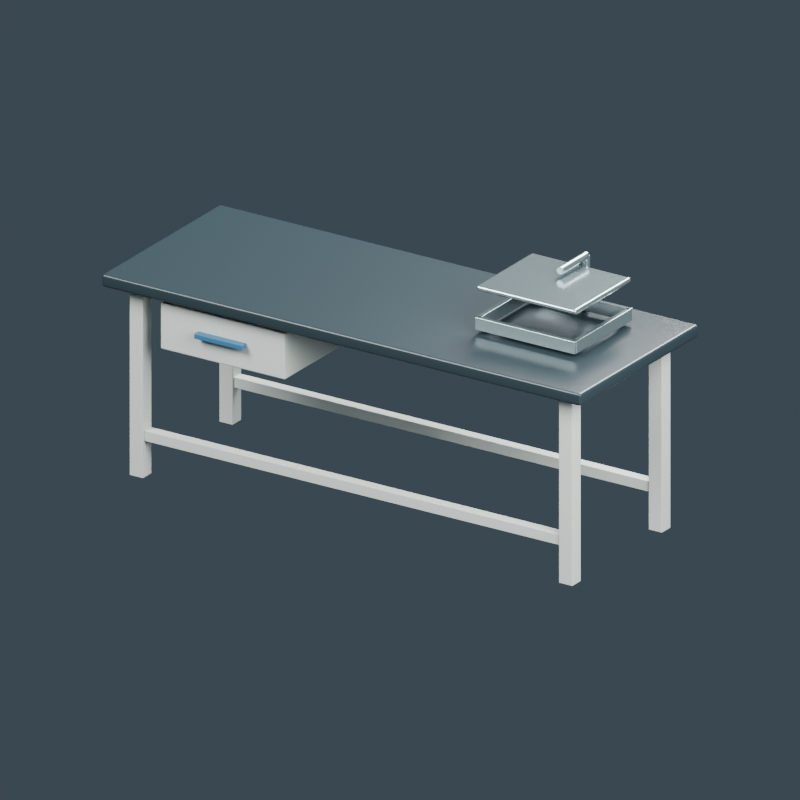 # Source: source-edit.blend  (saved by Blender 4.0.36; exported with 4.5.12 LTS)
import bpy
from mathutils import Matrix  # noqa: F401  (used for matrix-valued properties, if any)

bpy.ops.wm.read_factory_settings(use_empty=True)
scene = bpy.context.scene
scene.name = 'Scene'

# ---- materials (node trees are filled in below, after node groups)
mat_laboratory_white_frame = bpy.data.materials.new('Laboratory white frame')
mat_laboratory_white_frame.diffuse_color = (0.6038, 0.6559, 0.6038, 1.0)
mat_dark_phenolic_top = bpy.data.materials.new('Dark phenolic top')
mat_dark_phenolic_top.diffuse_color = (0.02198, 0.03631, 0.04323, 1.0)
mat_sink_stainless = bpy.data.materials.new('Sink stainless')
mat_sink_stainless.diffuse_color = (0.3185, 0.4064, 0.42, 1.0)
mat_utility_blue = bpy.data.materials.new('Utility blue')
mat_utility_blue.diffuse_color = (0.0331, 0.1473, 0.2738, 1.0)

# ---- material node trees
mat_laboratory_white_frame.use_nodes = True; mat_laboratory_white_frame.node_tree.nodes.clear()
_N = mat_laboratory_white_frame.node_tree.nodes; _L = mat_laboratory_white_frame.node_tree.links
n0 = _N.new('ShaderNodeBsdfPrincipled'); n0.name = 'Principled BSDF'; n0.location = (10, 300)
n0.inputs[0].default_value = (0.6038, 0.6559, 0.6038, 1.0)
n0.inputs[2].default_value = 0.45
n0.inputs[3].default_value = 1.45
n1 = _N.new('ShaderNodeOutputMaterial'); n1.name = 'Material Output'; n1.location = (300, 300)
_L.new(n0.outputs[0], n1.inputs[0])
n1.is_active_output = True
mat_dark_phenolic_top.use_nodes = True; mat_dark_phenolic_top.node_tree.nodes.clear()
_N = mat_dark_phenolic_top.node_tree.nodes; _L = mat_dark_phenolic_top.node_tree.links
n0 = _N.new('ShaderNodeBsdfPrincipled'); n0.name = 'Principled BSDF'; n0.location = (10, 300)
n0.inputs[0].default_value = (0.02198, 0.03631, 0.04323, 1.0)
n0.inputs[2].default_value = 0.3
n0.inputs[3].default_value = 1.45
n1 = _N.new('ShaderNodeOutputMaterial'); n1.name = 'Material Output'; n1.location = (300, 300)
_L.new(n0.outputs[0], n1.inputs[0])
n1.is_active_output = True
mat_sink_stainless.use_nodes = True; mat_sink_stainless.node_tree.nodes.clear()
_N = mat_sink_stainless.node_tree.nodes; _L = mat_sink_stainless.node_tree.links
n0 = _N.new('ShaderNodeBsdfPrincipled'); n0.name = 'Principled BSDF'; n0.location = (10, 300)
n0.inputs[0].default_value = (0.3185, 0.4064, 0.42, 1.0)
n0.inputs[1].default_value = 0.8
n0.inputs[2].default_value = 0.17
n0.inputs[3].default_value = 1.45
n1 = _N.new('ShaderNodeOutputMaterial'); n1.name = 'Material Output'; n1.location = (300, 300)
_L.new(n0.outputs[0], n1.inputs[0])
n1.is_active_output = True
mat_utility_blue.use_nodes = True; mat_utility_blue.node_tree.nodes.clear()
_N = mat_utility_blue.node_tree.nodes; _L = mat_utility_blue.node_tree.links
n0 = _N.new('ShaderNodeBsdfPrincipled'); n0.name = 'Principled BSDF'; n0.location = (10, 300)
n0.inputs[0].default_value = (0.0331, 0.1473, 0.2738, 1.0)
n0.inputs[2].default_value = 0.45
n0.inputs[3].default_value = 1.45
n1 = _N.new('ShaderNodeOutputMaterial'); n1.name = 'Material Output'; n1.location = (300, 300)
_L.new(n0.outputs[0], n1.inputs[0])
n1.is_active_output = True

# ---- world
world_slate_studio = bpy.data.worlds.new('Slate studio'); scene.world = world_slate_studio
world_slate_studio.use_nodes = True; world_slate_studio.node_tree.nodes.clear()
_N = world_slate_studio.node_tree.nodes; _L = world_slate_studio.node_tree.links
n0 = _N.new('ShaderNodeBackground'); n0.name = 'Background'; n0.location = (10, 300)
n0.inputs[0].default_value = (0.1, 0.14, 0.18, 1.0)
n0.inputs[1].default_value = 0.5
n1 = _N.new('ShaderNodeOutputWorld'); n1.name = 'World Output'; n1.location = (300, 300)
_L.new(n0.outputs[0], n1.inputs[0])
n1.is_active_output = True
world_slate_studio.use_sun_shadow = False
world_slate_studio.sun_shadow_jitter_overblur = 0.0

# ---- cameras
cam_camera = bpy.data.cameras.new('Camera')
cam_camera.type = 'ORTHO'
cam_camera.ortho_scale = 3.5

# ---- lights
light_area = bpy.data.lights.new('Area', 'AREA')
light_area.transmission_factor = 0.0
light_area.energy = 995.3
light_area.shadow_maximum_resolution = 0.006
light_area.use_absolute_resolution = True
light_area.size = 3.5
light_area.size_y = 1.0
light_area_001 = bpy.data.lights.new('Area.001', 'AREA')
light_area_001.transmission_factor = 0.0
light_area_001.energy = 689.1
light_area_001.shadow_maximum_resolution = 0.006
light_area_001.use_absolute_resolution = True
light_area_001.size = 3.5
light_area_001.size_y = 1.0
light_area_002 = bpy.data.lights.new('Area.002', 'AREA')
light_area_002.transmission_factor = 0.0
light_area_002.energy = 1148.0
light_area_002.shadow_maximum_resolution = 0.006
light_area_002.use_absolute_resolution = True
light_area_002.size = 3.5
light_area_002.size_y = 1.0

# ---- meshes
me_cube = bpy.data.meshes.new('Cube')
me_cube.from_pydata([(-0.035, -0.035, -0.45), (-0.035, -0.035, 0.45), (-0.035, 0.035, -0.45), (-0.035, 0.035, 0.45), (0.035, -0.035, -0.45), (0.035, -0.035, 0.45), (0.035, 0.035, -0.45), (0.035, 0.035, 0.45)], [], [(0, 1, 3, 2), (2, 3, 7, 6), (6, 7, 5, 4), (4, 5, 1, 0), (2, 6, 4, 0), (7, 3, 1, 5)])
_uv = me_cube.uv_layers.new(name='UVMap')
_uv.uv.foreach_set('vector', [0.375, 0.0, 0.625, 0.0, 0.625, 0.25, 0.375, 0.25, 0.375, 0.25, 0.625, 0.25, 0.625, 0.5, 0.375, 0.5, 0.375, 0.5, 0.625, 0.5, 0.625, 0.75, 0.375, 0.75, 0.375, 0.75, 0.625, 0.75, 0.625, 1.0, 0.375, 1.0, 0.125, 0.5, 0.375, 0.5, 0.375, 0.75, 0.125, 0.75, 0.625, 0.5, 0.875, 0.5, 0.875, 0.75, 0.625, 0.75])
me_cube.materials.append(mat_laboratory_white_frame)
me_cube.update()
me_cube_001 = bpy.data.meshes.new('Cube.001')
me_cube_001.from_pydata([(-0.035, -0.035, -0.45), (-0.035, -0.035, 0.45), (-0.035, 0.035, -0.45), (-0.035, 0.035, 0.45), (0.035, -0.035, -0.45), (0.035, -0.035, 0.45), (0.035, 0.035, -0.45), (0.035, 0.035, 0.45)], [], [(0, 1, 3, 2), (2, 3, 7, 6), (6, 7, 5, 4), (4, 5, 1, 0), (2, 6, 4, 0), (7, 3, 1, 5)])
_uv = me_cube_001.uv_layers.new(name='UVMap')
_uv.uv.foreach_set('vector', [0.375, 0.0, 0.625, 0.0, 0.625, 0.25, 0.375, 0.25, 0.375, 0.25, 0.625, 0.25, 0.625, 0.5, 0.375, 0.5, 0.375, 0.5, 0.625, 0.5, 0.625, 0.75, 0.375, 0.75, 0.375, 0.75, 0.625, 0.75, 0.625, 1.0, 0.375, 1.0, 0.125, 0.5, 0.375, 0.5, 0.375, 0.75, 0.125, 0.75, 0.625, 0.5, 0.875, 0.5, 0.875, 0.75, 0.625, 0.75])
me_cube_001.materials.append(mat_laboratory_white_frame)
me_cube_001.update()
me_cube_002 = bpy.data.meshes.new('Cube.002')
me_cube_002.from_pydata([(-0.035, -0.035, -0.45), (-0.035, -0.035, 0.45), (-0.035, 0.035, -0.45), (-0.035, 0.035, 0.45), (0.035, -0.035, -0.45), (0.035, -0.035, 0.45), (0.035, 0.035, -0.45), (0.035, 0.035, 0.45)], [], [(0, 1, 3, 2), (2, 3, 7, 6), (6, 7, 5, 4), (4, 5, 1, 0), (2, 6, 4, 0), (7, 3, 1, 5)])
_uv = me_cube_002.uv_layers.new(name='UVMap')
_uv.uv.foreach_set('vector', [0.375, 0.0, 0.625, 0.0, 0.625, 0.25, 0.375, 0.25, 0.375, 0.25, 0.625, 0.25, 0.625, 0.5, 0.375, 0.5, 0.375, 0.5, 0.625, 0.5, 0.625, 0.75, 0.375, 0.75, 0.375, 0.75, 0.625, 0.75, 0.625, 1.0, 0.375, 1.0, 0.125, 0.5, 0.375, 0.5, 0.375, 0.75, 0.125, 0.75, 0.625, 0.5, 0.875, 0.5, 0.875, 0.75, 0.625, 0.75])
me_cube_002.materials.append(mat_laboratory_white_frame)
me_cube_002.update()
me_cube_003 = bpy.data.meshes.new('Cube.003')
me_cube_003.from_pydata([(-0.035, -0.035, -0.45), (-0.035, -0.035, 0.45), (-0.035, 0.035, -0.45), (-0.035, 0.035, 0.45), (0.035, -0.035, -0.45), (0.035, -0.035, 0.45), (0.035, 0.035, -0.45), (0.035, 0.035, 0.45)], [], [(0, 1, 3, 2), (2, 3, 7, 6), (6, 7, 5, 4), (4, 5, 1, 0), (2, 6, 4, 0), (7, 3, 1, 5)])
_uv = me_cube_003.uv_layers.new(name='UVMap')
_uv.uv.foreach_set('vector', [0.375, 0.0, 0.625, 0.0, 0.625, 0.25, 0.375, 0.25, 0.375, 0.25, 0.625, 0.25, 0.625, 0.5, 0.375, 0.5, 0.375, 0.5, 0.625, 0.5, 0.625, 0.75, 0.375, 0.75, 0.375, 0.75, 0.625, 0.75, 0.625, 1.0, 0.375, 1.0, 0.125, 0.5, 0.375, 0.5, 0.375, 0.75, 0.125, 0.75, 0.625, 0.5, 0.875, 0.5, 0.875, 0.75, 0.625, 0.75])
me_cube_003.materials.append(mat_laboratory_white_frame)
me_cube_003.update()
me_cube_004 = bpy.data.meshes.new('Cube.004')
me_cube_004.from_pydata([(-1.12, -0.025, -0.025), (-1.12, -0.025, 0.025), (-1.12, 0.025, -0.025), (-1.12, 0.025, 0.025), (1.12, -0.025, -0.025), (1.12, -0.025, 0.025), (1.12, 0.025, -0.025), (1.12, 0.025, 0.025)], [], [(0, 1, 3, 2), (2, 3, 7, 6), (6, 7, 5, 4), (4, 5, 1, 0), (2, 6, 4, 0), (7, 3, 1, 5)])
_uv = me_cube_004.uv_layers.new(name='UVMap')
_uv.uv.foreach_set('vector', [0.375, 0.0, 0.625, 0.0, 0.625, 0.25, 0.375, 0.25, 0.375, 0.25, 0.625, 0.25, 0.625, 0.5, 0.375, 0.5, 0.375, 0.5, 0.625, 0.5, 0.625, 0.75, 0.375, 0.75, 0.375, 0.75, 0.625, 0.75, 0.625, 1.0, 0.375, 1.0, 0.125, 0.5, 0.375, 0.5, 0.375, 0.75, 0.125, 0.75, 0.625, 0.5, 0.875, 0.5, 0.875, 0.75, 0.625, 0.75])
me_cube_004.materials.append(mat_laboratory_white_frame)
me_cube_004.update()
me_cube_005 = bpy.data.meshes.new('Cube.005')
me_cube_005.from_pydata([(-1.12, -0.025, -0.025), (-1.12, -0.025, 0.025), (-1.12, 0.025, -0.025), (-1.12, 0.025, 0.025), (1.12, -0.025, -0.025), (1.12, -0.025, 0.025), (1.12, 0.025, -0.025), (1.12, 0.025, 0.025)], [], [(0, 1, 3, 2), (2, 3, 7, 6), (6, 7, 5, 4), (4, 5, 1, 0), (2, 6, 4, 0), (7, 3, 1, 5)])
_uv = me_cube_005.uv_layers.new(name='UVMap')
_uv.uv.foreach_set('vector', [0.375, 0.0, 0.625, 0.0, 0.625, 0.25, 0.375, 0.25, 0.375, 0.25, 0.625, 0.25, 0.625, 0.5, 0.375, 0.5, 0.375, 0.5, 0.625, 0.5, 0.625, 0.75, 0.375, 0.75, 0.375, 0.75, 0.625, 0.75, 0.625, 1.0, 0.375, 1.0, 0.125, 0.5, 0.375, 0.5, 0.375, 0.75, 0.125, 0.75, 0.625, 0.5, 0.875, 0.5, 0.875, 0.75, 0.625, 0.75])
me_cube_005.materials.append(mat_laboratory_white_frame)
me_cube_005.update()
me_cube_006 = bpy.data.meshes.new('Cube.006')
me_cube_006.from_pydata([(-1.25, -0.475, -0.03), (-1.25, -0.475, 0.03), (-1.25, 0.475, -0.03), (-1.25, 0.475, 0.03), (1.25, -0.475, -0.03), (1.25, -0.475, 0.03), (1.25, 0.475, -0.03), (1.25, 0.475, 0.03)], [], [(0, 1, 3, 2), (2, 3, 7, 6), (6, 7, 5, 4), (4, 5, 1, 0), (2, 6, 4, 0), (7, 3, 1, 5)])
_uv = me_cube_006.uv_layers.new(name='UVMap')
_uv.uv.foreach_set('vector', [0.375, 0.0, 0.625, 0.0, 0.625, 0.25, 0.375, 0.25, 0.375, 0.25, 0.625, 0.25, 0.625, 0.5, 0.375, 0.5, 0.375, 0.5, 0.625, 0.5, 0.625, 0.75, 0.375, 0.75, 0.375, 0.75, 0.625, 0.75, 0.625, 1.0, 0.375, 1.0, 0.125, 0.5, 0.375, 0.5, 0.375, 0.75, 0.125, 0.75, 0.625, 0.5, 0.875, 0.5, 0.875, 0.75, 0.625, 0.75])
me_cube_006.materials.append(mat_dark_phenolic_top)
me_cube_006.update()
me_cube_007 = bpy.data.meshes.new('Cube.007')
me_cube_007.from_pydata([(-0.26, -0.225, -0.0125), (-0.26, -0.225, 0.0125), (-0.26, 0.225, -0.0125), (-0.26, 0.225, 0.0125), (0.26, -0.225, -0.0125), (0.26, -0.225, 0.0125), (0.26, 0.225, -0.0125), (0.26, 0.225, 0.0125)], [], [(0, 1, 3, 2), (2, 3, 7, 6), (6, 7, 5, 4), (4, 5, 1, 0), (2, 6, 4, 0), (7, 3, 1, 5)])
_uv = me_cube_007.uv_layers.new(name='UVMap')
_uv.uv.foreach_set('vector', [0.375, 0.0, 0.625, 0.0, 0.625, 0.25, 0.375, 0.25, 0.375, 0.25, 0.625, 0.25, 0.625, 0.5, 0.375, 0.5, 0.375, 0.5, 0.625, 0.5, 0.625, 0.75, 0.375, 0.75, 0.375, 0.75, 0.625, 0.75, 0.625, 1.0, 0.375, 1.0, 0.125, 0.5, 0.375, 0.5, 0.375, 0.75, 0.125, 0.75, 0.625, 0.5, 0.875, 0.5, 0.875, 0.75, 0.625, 0.75])
me_cube_007.materials.append(mat_sink_stainless)
me_cube_007.update()
me_cube_008 = bpy.data.meshes.new('Cube.008')
me_cube_008.from_pydata([(-0.26, -0.0125, -0.03), (-0.26, -0.0125, 0.03), (-0.26, 0.0125, -0.03), (-0.26, 0.0125, 0.03), (0.26, -0.0125, -0.03), (0.26, -0.0125, 0.03), (0.26, 0.0125, -0.03), (0.26, 0.0125, 0.03)], [], [(0, 1, 3, 2), (2, 3, 7, 6), (6, 7, 5, 4), (4, 5, 1, 0), (2, 6, 4, 0), (7, 3, 1, 5)])
_uv = me_cube_008.uv_layers.new(name='UVMap')
_uv.uv.foreach_set('vector', [0.375, 0.0, 0.625, 0.0, 0.625, 0.25, 0.375, 0.25, 0.375, 0.25, 0.625, 0.25, 0.625, 0.5, 0.375, 0.5, 0.375, 0.5, 0.625, 0.5, 0.625, 0.75, 0.375, 0.75, 0.375, 0.75, 0.625, 0.75, 0.625, 1.0, 0.375, 1.0, 0.125, 0.5, 0.375, 0.5, 0.375, 0.75, 0.125, 0.75, 0.625, 0.5, 0.875, 0.5, 0.875, 0.75, 0.625, 0.75])
me_cube_008.materials.append(mat_sink_stainless)
me_cube_008.update()
me_cube_009 = bpy.data.meshes.new('Cube.009')
me_cube_009.from_pydata([(-0.26, -0.0125, -0.03), (-0.26, -0.0125, 0.03), (-0.26, 0.0125, -0.03), (-0.26, 0.0125, 0.03), (0.26, -0.0125, -0.03), (0.26, -0.0125, 0.03), (0.26, 0.0125, -0.03), (0.26, 0.0125, 0.03)], [], [(0, 1, 3, 2), (2, 3, 7, 6), (6, 7, 5, 4), (4, 5, 1, 0), (2, 6, 4, 0), (7, 3, 1, 5)])
_uv = me_cube_009.uv_layers.new(name='UVMap')
_uv.uv.foreach_set('vector', [0.375, 0.0, 0.625, 0.0, 0.625, 0.25, 0.375, 0.25, 0.375, 0.25, 0.625, 0.25, 0.625, 0.5, 0.375, 0.5, 0.375, 0.5, 0.625, 0.5, 0.625, 0.75, 0.375, 0.75, 0.375, 0.75, 0.625, 0.75, 0.625, 1.0, 0.375, 1.0, 0.125, 0.5, 0.375, 0.5, 0.375, 0.75, 0.125, 0.75, 0.625, 0.5, 0.875, 0.5, 0.875, 0.75, 0.625, 0.75])
me_cube_009.materials.append(mat_sink_stainless)
me_cube_009.update()
me_cube_010 = bpy.data.meshes.new('Cube.010')
me_cube_010.from_pydata([(-0.0125, -0.22, -0.03), (-0.0125, -0.22, 0.03), (-0.0125, 0.22, -0.03), (-0.0125, 0.22, 0.03), (0.0125, -0.22, -0.03), (0.0125, -0.22, 0.03), (0.0125, 0.22, -0.03), (0.0125, 0.22, 0.03)], [], [(0, 1, 3, 2), (2, 3, 7, 6), (6, 7, 5, 4), (4, 5, 1, 0), (2, 6, 4, 0), (7, 3, 1, 5)])
_uv = me_cube_010.uv_layers.new(name='UVMap')
_uv.uv.foreach_set('vector', [0.375, 0.0, 0.625, 0.0, 0.625, 0.25, 0.375, 0.25, 0.375, 0.25, 0.625, 0.25, 0.625, 0.5, 0.375, 0.5, 0.375, 0.5, 0.625, 0.5, 0.625, 0.75, 0.375, 0.75, 0.375, 0.75, 0.625, 0.75, 0.625, 1.0, 0.375, 1.0, 0.125, 0.5, 0.375, 0.5, 0.375, 0.75, 0.125, 0.75, 0.625, 0.5, 0.875, 0.5, 0.875, 0.75, 0.625, 0.75])
me_cube_010.materials.append(mat_sink_stainless)
me_cube_010.update()
me_cube_011 = bpy.data.meshes.new('Cube.011')
me_cube_011.from_pydata([(-0.0125, -0.22, -0.03), (-0.0125, -0.22, 0.03), (-0.0125, 0.22, -0.03), (-0.0125, 0.22, 0.03), (0.0125, -0.22, -0.03), (0.0125, -0.22, 0.03), (0.0125, 0.22, -0.03), (0.0125, 0.22, 0.03)], [], [(0, 1, 3, 2), (2, 3, 7, 6), (6, 7, 5, 4), (4, 5, 1, 0), (2, 6, 4, 0), (7, 3, 1, 5)])
_uv = me_cube_011.uv_layers.new(name='UVMap')
_uv.uv.foreach_set('vector', [0.375, 0.0, 0.625, 0.0, 0.625, 0.25, 0.375, 0.25, 0.375, 0.25, 0.625, 0.25, 0.625, 0.5, 0.375, 0.5, 0.375, 0.5, 0.625, 0.5, 0.625, 0.75, 0.375, 0.75, 0.375, 0.75, 0.625, 0.75, 0.625, 1.0, 0.375, 1.0, 0.125, 0.5, 0.375, 0.5, 0.375, 0.75, 0.125, 0.75, 0.625, 0.5, 0.875, 0.5, 0.875, 0.75, 0.625, 0.75])
me_cube_011.materials.append(mat_sink_stainless)
me_cube_011.update()
me_cylinder = bpy.data.meshes.new('Cylinder')
me_cylinder.from_pydata([(0.0, 0.018, -0.13), (0.0, 0.018, 0.13), (0.006888, 0.01663, -0.13), (0.006888, 0.01663, 0.13), (0.01273, 0.01273, -0.13), (0.01273, 0.01273, 0.13), (0.01663, 0.006888, -0.13), (0.01663, 0.006888, 0.13), (0.018, 0.0, -0.13), (0.018, 0.0, 0.13), (0.01663, -0.006888, -0.13), (0.01663, -0.006888, 0.13), (0.01273, -0.01273, -0.13), (0.01273, -0.01273, 0.13), (0.006888, -0.01663, -0.13), (0.006888, -0.01663, 0.13), (0.0, -0.018, -0.13), (0.0, -0.018, 0.13), (-0.006888, -0.01663, -0.13), (-0.006888, -0.01663, 0.13), (-0.01273, -0.01273, -0.13), (-0.01273, -0.01273, 0.13), (-0.01663, -0.006888, -0.13), (-0.01663, -0.006888, 0.13), (-0.018, 0.0, -0.13), (-0.018, 0.0, 0.13), (-0.01663, 0.006888, -0.13), (-0.01663, 0.006888, 0.13), (-0.01273, 0.01273, -0.13), (-0.01273, 0.01273, 0.13), (-0.006888, 0.01663, -0.13), (-0.006888, 0.01663, 0.13)], [], [(0, 1, 3, 2), (2, 3, 5, 4), (4, 5, 7, 6), (6, 7, 9, 8), (8, 9, 11, 10), (10, 11, 13, 12), (12, 13, 15, 14), (14, 15, 17, 16), (16, 17, 19, 18), (18, 19, 21, 20), (20, 21, 23, 22), (22, 23, 25, 24), (24, 25, 27, 26), (26, 27, 29, 28), (3, 1, 31, 29, 27, 25, 23, 21, 19, 17, 15, 13, 11, 9, 7, 5), (28, 29, 31, 30), (30, 31, 1, 0), (0, 2, 4, 6, 8, 10, 12, 14, 16, 18, 20, 22, 24, 26, 28, 30)])
_uv = me_cylinder.uv_layers.new(name='UVMap')
_uv.uv.foreach_set('vector', [1.0, 0.5, 1.0, 1.0, 0.9375, 1.0, 0.9375, 0.5, 0.9375, 0.5, 0.9375, 1.0, 0.875, 1.0, 0.875, 0.5, 0.875, 0.5, 0.875, 1.0, 0.8125, 1.0, 0.8125, 0.5, 0.8125, 0.5, 0.8125, 1.0, 0.75, 1.0, 0.75, 0.5, 0.75, 0.5, 0.75, 1.0, 0.6875, 1.0, 0.6875, 0.5, 0.6875, 0.5, 0.6875, 1.0, 0.625, 1.0, 0.625, 0.5, 0.625, 0.5, 0.625, 1.0, 0.5625, 1.0, 0.5625, 0.5, 0.5625, 0.5, 0.5625, 1.0, 0.5, 1.0, 0.5, 0.5, 0.5, 0.5, 0.5, 1.0, 0.4375, 1.0, 0.4375, 0.5, 0.4375, 0.5, 0.4375, 1.0, 0.375, 1.0, 0.375, 0.5, 0.375, 0.5, 0.375, 1.0, 0.3125, 1.0, 0.3125, 0.5, 0.3125, 0.5, 0.3125, 1.0, 0.25, 1.0, 0.25, 0.5, 0.25, 0.5, 0.25, 1.0, 0.1875, 1.0, 0.1875, 0.5, 0.1875, 0.5, 0.1875, 1.0, 0.125, 1.0, 0.125, 0.5, 0.3418, 0.4717, 0.25, 0.49, 0.1582, 0.4717, 0.08029, 0.4197, 0.02827, 0.3418, 0.01, 0.25, 0.02827, 0.1582, 0.08029, 0.08029, 0.1582, 0.02827, 0.25, 0.01, 0.3418, 0.02827, 0.4197, 0.08029, 0.4717, 0.1582, 0.49, 0.25, 0.4717, 0.3418, 0.4197, 0.4197, 0.125, 0.5, 0.125, 1.0, 0.0625, 1.0, 0.0625, 0.5, 0.0625, 0.5, 0.0625, 1.0, 0.0, 1.0, 0.0, 0.5, 0.75, 0.49, 0.8418, 0.4717, 0.9197, 0.4197, 0.9717, 0.3418, 0.99, 0.25, 0.9717, 0.1582, 0.9197, 0.08029, 0.8418, 0.02827, 0.75, 0.01, 0.6582, 0.02827, 0.5803, 0.08029, 0.5283, 0.1582, 0.51, 0.25, 0.5283, 0.3418, 0.5803, 0.4197, 0.6582, 0.4717])
me_cylinder.materials.append(mat_sink_stainless)
me_cylinder.update()
me_cylinder_001 = bpy.data.meshes.new('Cylinder.001')
me_cylinder_001.from_pydata([(0.0, 0.018, -0.105), (0.0, 0.018, 0.105), (0.006888, 0.01663, -0.105), (0.006888, 0.01663, 0.105), (0.01273, 0.01273, -0.105), (0.01273, 0.01273, 0.105), (0.01663, 0.006888, -0.105), (0.01663, 0.006888, 0.105), (0.018, 0.0, -0.105), (0.018, 0.0, 0.105), (0.01663, -0.006888, -0.105), (0.01663, -0.006888, 0.105), (0.01273, -0.01273, -0.105), (0.01273, -0.01273, 0.105), (0.006888, -0.01663, -0.105), (0.006888, -0.01663, 0.105), (0.0, -0.018, -0.105), (0.0, -0.018, 0.105), (-0.006888, -0.01663, -0.105), (-0.006888, -0.01663, 0.105), (-0.01273, -0.01273, -0.105), (-0.01273, -0.01273, 0.105), (-0.01663, -0.006888, -0.105), (-0.01663, -0.006888, 0.105), (-0.018, 0.0, -0.105), (-0.018, 0.0, 0.105), (-0.01663, 0.006888, -0.105), (-0.01663, 0.006888, 0.105), (-0.01273, 0.01273, -0.105), (-0.01273, 0.01273, 0.105), (-0.006888, 0.01663, -0.105), (-0.006888, 0.01663, 0.105)], [], [(0, 1, 3, 2), (2, 3, 5, 4), (4, 5, 7, 6), (6, 7, 9, 8), (8, 9, 11, 10), (10, 11, 13, 12), (12, 13, 15, 14), (14, 15, 17, 16), (16, 17, 19, 18), (18, 19, 21, 20), (20, 21, 23, 22), (22, 23, 25, 24), (24, 25, 27, 26), (26, 27, 29, 28), (3, 1, 31, 29, 27, 25, 23, 21, 19, 17, 15, 13, 11, 9, 7, 5), (28, 29, 31, 30), (30, 31, 1, 0), (0, 2, 4, 6, 8, 10, 12, 14, 16, 18, 20, 22, 24, 26, 28, 30)])
_uv = me_cylinder_001.uv_layers.new(name='UVMap')
_uv.uv.foreach_set('vector', [1.0, 0.5, 1.0, 1.0, 0.9375, 1.0, 0.9375, 0.5, 0.9375, 0.5, 0.9375, 1.0, 0.875, 1.0, 0.875, 0.5, 0.875, 0.5, 0.875, 1.0, 0.8125, 1.0, 0.8125, 0.5, 0.8125, 0.5, 0.8125, 1.0, 0.75, 1.0, 0.75, 0.5, 0.75, 0.5, 0.75, 1.0, 0.6875, 1.0, 0.6875, 0.5, 0.6875, 0.5, 0.6875, 1.0, 0.625, 1.0, 0.625, 0.5, 0.625, 0.5, 0.625, 1.0, 0.5625, 1.0, 0.5625, 0.5, 0.5625, 0.5, 0.5625, 1.0, 0.5, 1.0, 0.5, 0.5, 0.5, 0.5, 0.5, 1.0, 0.4375, 1.0, 0.4375, 0.5, 0.4375, 0.5, 0.4375, 1.0, 0.375, 1.0, 0.375, 0.5, 0.375, 0.5, 0.375, 1.0, 0.3125, 1.0, 0.3125, 0.5, 0.3125, 0.5, 0.3125, 1.0, 0.25, 1.0, 0.25, 0.5, 0.25, 0.5, 0.25, 1.0, 0.1875, 1.0, 0.1875, 0.5, 0.1875, 0.5, 0.1875, 1.0, 0.125, 1.0, 0.125, 0.5, 0.3418, 0.4717, 0.25, 0.49, 0.1582, 0.4717, 0.08029, 0.4197, 0.02827, 0.3418, 0.01, 0.25, 0.02827, 0.1582, 0.08029, 0.08029, 0.1582, 0.02827, 0.25, 0.01, 0.3418, 0.02827, 0.4197, 0.08029, 0.4717, 0.1582, 0.49, 0.25, 0.4717, 0.3418, 0.4197, 0.4197, 0.125, 0.5, 0.125, 1.0, 0.0625, 1.0, 0.0625, 0.5, 0.0625, 0.5, 0.0625, 1.0, 0.0, 1.0, 0.0, 0.5, 0.75, 0.49, 0.8418, 0.4717, 0.9197, 0.4197, 0.9717, 0.3418, 0.99, 0.25, 0.9717, 0.1582, 0.9197, 0.08029, 0.8418, 0.02827, 0.75, 0.01, 0.6582, 0.02827, 0.5803, 0.08029, 0.5283, 0.1582, 0.51, 0.25, 0.5283, 0.3418, 0.5803, 0.4197, 0.6582, 0.4717])
me_cylinder_001.materials.append(mat_sink_stainless)
me_cylinder_001.update()
me_cube_012 = bpy.data.meshes.new('Cube.012')
me_cube_012.from_pydata([(-0.325, -0.225, -0.11), (-0.325, -0.225, 0.11), (-0.325, 0.225, -0.11), (-0.325, 0.225, 0.11), (0.325, -0.225, -0.11), (0.325, -0.225, 0.11), (0.325, 0.225, -0.11), (0.325, 0.225, 0.11)], [], [(0, 1, 3, 2), (2, 3, 7, 6), (6, 7, 5, 4), (4, 5, 1, 0), (2, 6, 4, 0), (7, 3, 1, 5)])
_uv = me_cube_012.uv_layers.new(name='UVMap')
_uv.uv.foreach_set('vector', [0.375, 0.0, 0.625, 0.0, 0.625, 0.25, 0.375, 0.25, 0.375, 0.25, 0.625, 0.25, 0.625, 0.5, 0.375, 0.5, 0.375, 0.5, 0.625, 0.5, 0.625, 0.75, 0.375, 0.75, 0.375, 0.75, 0.625, 0.75, 0.625, 1.0, 0.375, 1.0, 0.125, 0.5, 0.375, 0.5, 0.375, 0.75, 0.125, 0.75, 0.625, 0.5, 0.875, 0.5, 0.875, 0.75, 0.625, 0.75])
me_cube_012.materials.append(mat_laboratory_white_frame)
me_cube_012.update()
me_cube_013 = bpy.data.meshes.new('Cube.013')
me_cube_013.from_pydata([(-0.125, -0.0175, -0.0125), (-0.125, -0.0175, 0.0125), (-0.125, 0.0175, -0.0125), (-0.125, 0.0175, 0.0125), (0.125, -0.0175, -0.0125), (0.125, -0.0175, 0.0125), (0.125, 0.0175, -0.0125), (0.125, 0.0175, 0.0125)], [], [(0, 1, 3, 2), (2, 3, 7, 6), (6, 7, 5, 4), (4, 5, 1, 0), (2, 6, 4, 0), (7, 3, 1, 5)])
_uv = me_cube_013.uv_layers.new(name='UVMap')
_uv.uv.foreach_set('vector', [0.375, 0.0, 0.625, 0.0, 0.625, 0.25, 0.375, 0.25, 0.375, 0.25, 0.625, 0.25, 0.625, 0.5, 0.375, 0.5, 0.375, 0.5, 0.625, 0.5, 0.625, 0.75, 0.375, 0.75, 0.375, 0.75, 0.625, 0.75, 0.625, 1.0, 0.375, 1.0, 0.125, 0.5, 0.375, 0.5, 0.375, 0.75, 0.125, 0.75, 0.625, 0.5, 0.875, 0.5, 0.875, 0.75, 0.625, 0.75])
me_cube_013.materials.append(mat_utility_blue)
me_cube_013.update()

# ---- objects
ob_asset_sciencelabbench = bpy.data.objects.new('ASSET_ScienceLabBench', None)
ob_lab_leg = bpy.data.objects.new('LAB_Leg', me_cube)
ob_lab_leg_001 = bpy.data.objects.new('LAB_Leg.001', me_cube_001)
ob_lab_leg_002 = bpy.data.objects.new('LAB_Leg.002', me_cube_002)
ob_lab_leg_003 = bpy.data.objects.new('LAB_Leg.003', me_cube_003)
ob_lab_lowerrail = bpy.data.objects.new('LAB_LowerRail', me_cube_004)
ob_lab_lowerrail_001 = bpy.data.objects.new('LAB_LowerRail.001', me_cube_005)
ob_lab_top = bpy.data.objects.new('LAB_Top', me_cube_006)
ob_lab_sink = bpy.data.objects.new('LAB_Sink', me_cube_007)
ob_sink_rim = bpy.data.objects.new('SINK_Rim', me_cube_008)
ob_sink_rim_001 = bpy.data.objects.new('SINK_Rim.001', me_cube_009)
ob_sink_rim_002 = bpy.data.objects.new('SINK_Rim.002', me_cube_010)
ob_sink_rim_003 = bpy.data.objects.new('SINK_Rim.003', me_cube_011)
ob_faucet_stem = bpy.data.objects.new('FAUCET_Stem', me_cylinder)
ob_faucet_spout = bpy.data.objects.new('FAUCET_Spout', me_cylinder_001)
ob_lab_drawer = bpy.data.objects.new('LAB_Drawer', me_cube_012)
ob_lab_handle = bpy.data.objects.new('LAB_Handle', me_cube_013)
ob_studio_key = bpy.data.objects.new('STUDIO_Key', light_area)
ob_studio_fill = bpy.data.objects.new('STUDIO_Fill', light_area_001)
ob_studio_rim = bpy.data.objects.new('STUDIO_Rim', light_area_002)
ob_studio_camera = bpy.data.objects.new('STUDIO_Camera', cam_camera)

# ---- transforms, parenting, visibility, modifiers, constraints
ob_asset_sciencelabbench.location = (0.0, 0.0, 0.0)
ob_lab_leg.parent = ob_asset_sciencelabbench
ob_lab_leg.location = (-1.12, -0.36, 0.45)
_m = ob_lab_leg.modifiers.new('Manufactured edge', 'BEVEL')
_m.width = 0.003
_m.width_pct = 0.003
_m.segments = 2
_m = ob_lab_leg.modifiers.new('Corner normals', 'WEIGHTED_NORMAL')
ob_lab_leg_001.parent = ob_asset_sciencelabbench
ob_lab_leg_001.location = (-1.12, 0.36, 0.45)
_m = ob_lab_leg_001.modifiers.new('Manufactured edge', 'BEVEL')
_m.width = 0.003
_m.width_pct = 0.003
_m.segments = 2
_m = ob_lab_leg_001.modifiers.new('Corner normals', 'WEIGHTED_NORMAL')
ob_lab_leg_002.parent = ob_asset_sciencelabbench
ob_lab_leg_002.location = (1.12, -0.36, 0.45)
_m = ob_lab_leg_002.modifiers.new('Manufactured edge', 'BEVEL')
_m.width = 0.003
_m.width_pct = 0.003
_m.segments = 2
_m = ob_lab_leg_002.modifiers.new('Corner normals', 'WEIGHTED_NORMAL')
ob_lab_leg_003.parent = ob_asset_sciencelabbench
ob_lab_leg_003.location = (1.12, 0.36, 0.45)
_m = ob_lab_leg_003.modifiers.new('Manufactured edge', 'BEVEL')
_m.width = 0.003
_m.width_pct = 0.003
_m.segments = 2
_m = ob_lab_leg_003.modifiers.new('Corner normals', 'WEIGHTED_NORMAL')
ob_lab_lowerrail.parent = ob_asset_sciencelabbench
ob_lab_lowerrail.location = (0.0, -0.36, 0.2)
_m = ob_lab_lowerrail.modifiers.new('Manufactured edge', 'BEVEL')
_m.width = 0.002
_m.width_pct = 0.002
_m.segments = 2
_m = ob_lab_lowerrail.modifiers.new('Corner normals', 'WEIGHTED_NORMAL')
ob_lab_lowerrail_001.parent = ob_asset_sciencelabbench
ob_lab_lowerrail_001.location = (0.0, 0.36, 0.2)
_m = ob_lab_lowerrail_001.modifiers.new('Manufactured edge', 'BEVEL')
_m.width = 0.002
_m.width_pct = 0.002
_m.segments = 2
_m = ob_lab_lowerrail_001.modifiers.new('Corner normals', 'WEIGHTED_NORMAL')
ob_lab_top.parent = ob_asset_sciencelabbench
ob_lab_top.location = (0.0, 0.0, 0.93)
_m = ob_lab_top.modifiers.new('Manufactured edge', 'BEVEL')
_m.width = 0.012
_m.width_pct = 0.012
_m.segments = 2
_m = ob_lab_top.modifiers.new('Corner normals', 'WEIGHTED_NORMAL')
ob_lab_sink.parent = ob_asset_sciencelabbench
ob_lab_sink.location = (0.75, 0.08, 1.175)
_m = ob_lab_sink.modifiers.new('Manufactured edge', 'BEVEL')
_m.width = 0.01
_m.width_pct = 0.01
_m.segments = 2
_m = ob_lab_sink.modifiers.new('Corner normals', 'WEIGHTED_NORMAL')
ob_sink_rim.parent = ob_asset_sciencelabbench
ob_sink_rim.location = (0.75, -0.14, 1.01)
_m = ob_sink_rim.modifiers.new('Manufactured edge', 'BEVEL')
_m.width = 0.003
_m.width_pct = 0.003
_m.segments = 2
_m = ob_sink_rim.modifiers.new('Corner normals', 'WEIGHTED_NORMAL')
ob_sink_rim_001.parent = ob_asset_sciencelabbench
ob_sink_rim_001.location = (0.75, 0.3, 1.01)
_m = ob_sink_rim_001.modifiers.new('Manufactured edge', 'BEVEL')
_m.width = 0.003
_m.width_pct = 0.003
_m.segments = 2
_m = ob_sink_rim_001.modifiers.new('Corner normals', 'WEIGHTED_NORMAL')
ob_sink_rim_002.parent = ob_asset_sciencelabbench
ob_sink_rim_002.location = (0.5, 0.08, 1.01)
_m = ob_sink_rim_002.modifiers.new('Manufactured edge', 'BEVEL')
_m.width = 0.003
_m.width_pct = 0.003
_m.segments = 2
_m = ob_sink_rim_002.modifiers.new('Corner normals', 'WEIGHTED_NORMAL')
ob_sink_rim_003.parent = ob_asset_sciencelabbench
ob_sink_rim_003.location = (1.0, 0.08, 1.01)
_m = ob_sink_rim_003.modifiers.new('Manufactured edge', 'BEVEL')
_m.width = 0.003
_m.width_pct = 0.003
_m.segments = 2
_m = ob_sink_rim_003.modifiers.new('Corner normals', 'WEIGHTED_NORMAL')
ob_faucet_stem.parent = ob_asset_sciencelabbench
ob_faucet_stem.location = (0.75, 0.34, 1.09)
ob_faucet_stem.rotation_euler = (0.0, -0.0, -3.142)
_m = ob_faucet_stem.modifiers.new('Manufactured edge', 'BEVEL')
_m.width = 0.001
_m.width_pct = 0.001
_m.segments = 2
_m = ob_faucet_stem.modifiers.new('Corner normals', 'WEIGHTED_NORMAL')
ob_faucet_spout.parent = ob_asset_sciencelabbench
ob_faucet_spout.location = (0.75, 0.235, 1.22)
ob_faucet_spout.rotation_euler = (1.571, -0.0, 0.0)
_m = ob_faucet_spout.modifiers.new('Manufactured edge', 'BEVEL')
_m.width = 0.001
_m.width_pct = 0.001
_m.segments = 2
_m = ob_faucet_spout.modifiers.new('Corner normals', 'WEIGHTED_NORMAL')
ob_lab_drawer.parent = ob_asset_sciencelabbench
ob_lab_drawer.location = (-0.65, -0.2, 0.76)
_m = ob_lab_drawer.modifiers.new('Manufactured edge', 'BEVEL')
_m.width = 0.008
_m.width_pct = 0.008
_m.segments = 2
_m = ob_lab_drawer.modifiers.new('Corner normals', 'WEIGHTED_NORMAL')
ob_lab_handle.parent = ob_asset_sciencelabbench
ob_lab_handle.location = (-0.65, -0.445, 0.77)
_m = ob_lab_handle.modifiers.new('Manufactured edge', 'BEVEL')
_m.width = 0.003
_m.width_pct = 0.003
_m.segments = 2
_m = ob_lab_handle.modifiers.new('Corner normals', 'WEIGHTED_NORMAL')
ob_studio_key.location = (-3.5, -5.25, 6.125)
ob_studio_key.rotation_euler = (0.8409, -9.035e-09, -0.588)
ob_studio_fill.location = (4.375, -1.75, 3.5)
ob_studio_fill.rotation_euler = (1.001, -5.604e-08, 1.19)
ob_studio_rim.location = (0.0, 4.375, 5.25)
ob_studio_rim.rotation_euler = (0.7422, 5.909e-08, 3.142)
ob_studio_camera.location = (4.55, -7.0, 3.98)
ob_studio_camera.rotation_euler = (1.174, -9.885e-09, 0.5764)

# ---- collection membership
scene.collection.objects.link(ob_asset_sciencelabbench)
scene.collection.objects.link(ob_lab_leg)
scene.collection.objects.link(ob_lab_leg_001)
scene.collection.objects.link(ob_lab_leg_002)
scene.collection.objects.link(ob_lab_leg_003)
scene.collection.objects.link(ob_lab_lowerrail)
scene.collection.objects.link(ob_lab_lowerrail_001)
scene.collection.objects.link(ob_lab_top)
scene.collection.objects.link(ob_lab_sink)
scene.collection.objects.link(ob_sink_rim)
scene.collection.objects.link(ob_sink_rim_001)
scene.collection.objects.link(ob_sink_rim_002)
scene.collection.objects.link(ob_sink_rim_003)
scene.collection.objects.link(ob_faucet_stem)
scene.collection.objects.link(ob_faucet_spout)
scene.collection.objects.link(ob_lab_drawer)
scene.collection.objects.link(ob_lab_handle)
scene.collection.objects.link(ob_studio_key)
scene.collection.objects.link(ob_studio_fill)
scene.collection.objects.link(ob_studio_rim)
scene.collection.objects.link(ob_studio_camera)

# ---- scene / render settings (as saved in the file)
scene.camera = ob_studio_camera
scene.frame_start = 1; scene.frame_end = 250; scene.frame_set(1)
scene.render.engine = 'CYCLES'
scene.render.resolution_x = 640
scene.render.resolution_y = 640
scene.cycles.use_denoising = False
scene.cycles.samples = 32
scene.cycles.sampling_pattern = 'TABULATED_SOBOL'
bpy.context.view_layer.update()
